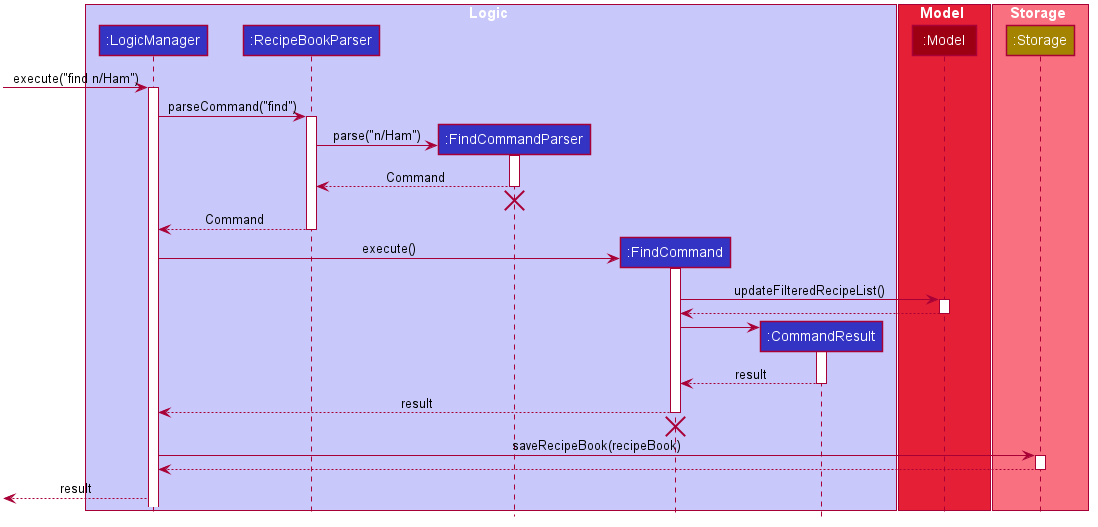

The diagram above was rendered by PlantUML. Its source (embedded in the PNG):
@startuml FindSequenceDiagram








skinparam BackgroundColor #FFFFFFF

skinparam Shadowing false

skinparam Class {
    FontColor #FFFFFF
    BorderThickness 1
    BorderColor #FFFFFF
    StereotypeFontColor #FFFFFF
}

skinparam Actor {
    BorderColor #000000
    Color #000000
}

skinparam Sequence {
    MessageAlign center
    BoxFontSize 15
    BoxPadding 0
    BoxFontColor #FFFFFF
    SequenceBoxFontName Segoe UI
}

skinparam Participant {
    FontColor #FFFFFFF
    Padding 20
}

skinparam MinClassWidth 50
skinparam ParticipantPadding 10
skinparam Shadowing false
skinparam DefaultTextAlignment center
skinparam packageStyle Folder

skinparam DefaultFontName Arial
skinparam defaultMonospacedFontName Consolas

hide footbox
hide members
hide circle

box Logic #C8C8FA
participant ":LogicManager" as LogicManager #3333C4
participant ":RecipeBookParser" as RecipeBookParser #3333C4
participant ":FindCommandParser" as FindCommandParser #3333C4
participant ":FindCommand" as FindCommand #3333C4
participant ":CommandResult" as CommandResult #3333C4
end box

box Model #E41F36
participant ":Model" as Model #9D0012
end box

box Storage #F97181
participant ":Storage" as Storage #A38300
end box

[-> LogicManager : execute("find n/Ham")
activate LogicManager

LogicManager -> RecipeBookParser : parseCommand("find")
activate RecipeBookParser

create FindCommandParser
RecipeBookParser -> FindCommandParser : parse("n/Ham")
activate FindCommandParser

FindCommandParser --> RecipeBookParser : Command
deactivate FindCommandParser
[<-[hidden]-FindCommandParser
destroy FindCommandParser

RecipeBookParser --> LogicManager : Command
deactivate RecipeBookParser

create FindCommand
LogicManager -> FindCommand : execute()
activate FindCommand

FindCommand -> Model : updateFilteredRecipeList()
activate Model

Model --> FindCommand
deactivate Model

create CommandResult
FindCommand -> CommandResult
activate CommandResult

CommandResult --> FindCommand : result
deactivate CommandResult

FindCommand --> LogicManager : result
deactivate FindCommand
[<-[hidden]-FindCommand
destroy FindCommand

LogicManager -> Storage : saveRecipeBook(recipeBook)
activate Storage

Storage --> LogicManager
deactivate Storage

[<--LogicManager : result
@enduml